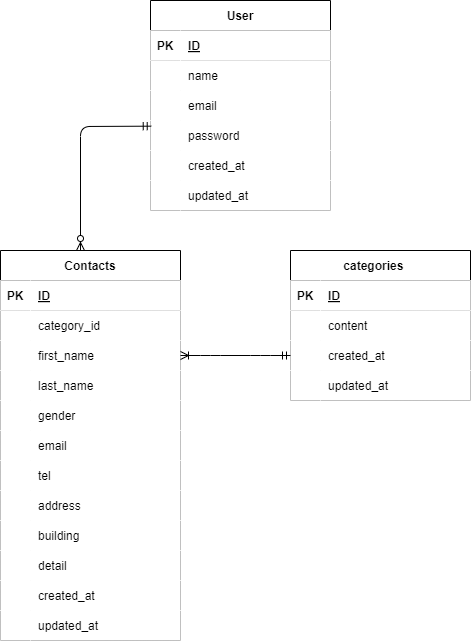

The diagram above was exported from draw.io. Its source (the exported page's mxGraphModel, read from the mxfile embedded in the PNG):
<mxGraphModel dx="574" dy="611" grid="1" gridSize="10" guides="1" tooltips="1" connect="1" arrows="1" fold="1" page="1" pageScale="1" pageWidth="1169" pageHeight="827" math="0" shadow="0">
  <root>
    <mxCell id="0" />
    <mxCell id="1" parent="0" />
    <mxCell id="2" value="Contacts" style="shape=table;startSize=30;container=1;collapsible=1;childLayout=tableLayout;fixedRows=1;rowLines=0;fontStyle=1;align=center;resizeLast=1;fontColor=#000000;strokeColor=#000000;labelBackgroundColor=none;fillColor=#FFFFFF;" vertex="1" parent="1">
      <mxGeometry x="280" y="360" width="180" height="390" as="geometry" />
    </mxCell>
    <mxCell id="3" value="" style="shape=tableRow;horizontal=0;startSize=0;swimlaneHead=0;swimlaneBody=0;fillColor=#FFFFFF;collapsible=0;dropTarget=0;points=[[0,0.5],[1,0.5]];portConstraint=eastwest;top=0;left=0;right=0;bottom=1;fontColor=#000000;strokeColor=#000000;labelBackgroundColor=none;" vertex="1" parent="2">
      <mxGeometry y="30" width="180" height="30" as="geometry" />
    </mxCell>
    <mxCell id="4" value="PK" style="shape=partialRectangle;connectable=0;fillColor=#FFFFFF;top=0;left=0;bottom=0;right=0;fontStyle=1;overflow=hidden;fontColor=#000000;strokeColor=#000000;labelBackgroundColor=none;" vertex="1" parent="3">
      <mxGeometry width="30" height="30" as="geometry">
        <mxRectangle width="30" height="30" as="alternateBounds" />
      </mxGeometry>
    </mxCell>
    <mxCell id="5" value="ID" style="shape=partialRectangle;connectable=0;fillColor=#FFFFFF;top=0;left=0;bottom=0;right=0;align=left;spacingLeft=6;fontStyle=5;overflow=hidden;fontColor=#000000;strokeColor=#000000;labelBackgroundColor=none;" vertex="1" parent="3">
      <mxGeometry x="30" width="150" height="30" as="geometry">
        <mxRectangle width="150" height="30" as="alternateBounds" />
      </mxGeometry>
    </mxCell>
    <mxCell id="6" value="" style="shape=tableRow;horizontal=0;startSize=0;swimlaneHead=0;swimlaneBody=0;fillColor=#FFFFFF;collapsible=0;dropTarget=0;points=[[0,0.5],[1,0.5]];portConstraint=eastwest;top=0;left=0;right=0;bottom=0;fontColor=#000000;strokeColor=#000000;labelBackgroundColor=none;" vertex="1" parent="2">
      <mxGeometry y="60" width="180" height="30" as="geometry" />
    </mxCell>
    <mxCell id="7" value="" style="shape=partialRectangle;connectable=0;fillColor=#FFFFFF;top=0;left=0;bottom=0;right=0;editable=1;overflow=hidden;fontColor=#000000;strokeColor=#000000;labelBackgroundColor=none;" vertex="1" parent="6">
      <mxGeometry width="30" height="30" as="geometry">
        <mxRectangle width="30" height="30" as="alternateBounds" />
      </mxGeometry>
    </mxCell>
    <mxCell id="8" value="category_id " style="shape=partialRectangle;connectable=0;fillColor=#FFFFFF;top=0;left=0;bottom=0;right=0;align=left;spacingLeft=6;overflow=hidden;fontColor=#000000;strokeColor=#000000;labelBackgroundColor=none;" vertex="1" parent="6">
      <mxGeometry x="30" width="150" height="30" as="geometry">
        <mxRectangle width="150" height="30" as="alternateBounds" />
      </mxGeometry>
    </mxCell>
    <mxCell id="9" value="" style="shape=tableRow;horizontal=0;startSize=0;swimlaneHead=0;swimlaneBody=0;fillColor=#FFFFFF;collapsible=0;dropTarget=0;points=[[0,0.5],[1,0.5]];portConstraint=eastwest;top=0;left=0;right=0;bottom=0;fontColor=#000000;strokeColor=#000000;labelBackgroundColor=none;" vertex="1" parent="2">
      <mxGeometry y="90" width="180" height="30" as="geometry" />
    </mxCell>
    <mxCell id="10" value="" style="shape=partialRectangle;connectable=0;fillColor=#FFFFFF;top=0;left=0;bottom=0;right=0;editable=1;overflow=hidden;fontColor=#000000;strokeColor=#000000;labelBackgroundColor=none;" vertex="1" parent="9">
      <mxGeometry width="30" height="30" as="geometry">
        <mxRectangle width="30" height="30" as="alternateBounds" />
      </mxGeometry>
    </mxCell>
    <mxCell id="11" value="first_name                            " style="shape=partialRectangle;connectable=0;fillColor=#FFFFFF;top=0;left=0;bottom=0;right=0;align=left;spacingLeft=6;overflow=hidden;fontColor=#000000;strokeColor=#000000;labelBackgroundColor=none;" vertex="1" parent="9">
      <mxGeometry x="30" width="150" height="30" as="geometry">
        <mxRectangle width="150" height="30" as="alternateBounds" />
      </mxGeometry>
    </mxCell>
    <mxCell id="12" value="" style="shape=tableRow;horizontal=0;startSize=0;swimlaneHead=0;swimlaneBody=0;fillColor=#FFFFFF;collapsible=0;dropTarget=0;points=[[0,0.5],[1,0.5]];portConstraint=eastwest;top=0;left=0;right=0;bottom=0;fontColor=#000000;strokeColor=#000000;labelBackgroundColor=none;" vertex="1" parent="2">
      <mxGeometry y="120" width="180" height="30" as="geometry" />
    </mxCell>
    <mxCell id="13" value="" style="shape=partialRectangle;connectable=0;fillColor=#FFFFFF;top=0;left=0;bottom=0;right=0;editable=1;overflow=hidden;fontColor=#000000;strokeColor=#000000;labelBackgroundColor=none;" vertex="1" parent="12">
      <mxGeometry width="30" height="30" as="geometry">
        <mxRectangle width="30" height="30" as="alternateBounds" />
      </mxGeometry>
    </mxCell>
    <mxCell id="14" value="last_name    " style="shape=partialRectangle;connectable=0;fillColor=#FFFFFF;top=0;left=0;bottom=0;right=0;align=left;spacingLeft=6;overflow=hidden;fontColor=#000000;strokeColor=#000000;labelBackgroundColor=none;" vertex="1" parent="12">
      <mxGeometry x="30" width="150" height="30" as="geometry">
        <mxRectangle width="150" height="30" as="alternateBounds" />
      </mxGeometry>
    </mxCell>
    <mxCell id="31" style="shape=tableRow;horizontal=0;startSize=0;swimlaneHead=0;swimlaneBody=0;fillColor=#FFFFFF;collapsible=0;dropTarget=0;points=[[0,0.5],[1,0.5]];portConstraint=eastwest;top=0;left=0;right=0;bottom=0;fontColor=#000000;strokeColor=#000000;labelBackgroundColor=none;" vertex="1" parent="2">
      <mxGeometry y="150" width="180" height="30" as="geometry" />
    </mxCell>
    <mxCell id="32" style="shape=partialRectangle;connectable=0;fillColor=#FFFFFF;top=0;left=0;bottom=0;right=0;editable=1;overflow=hidden;fontColor=#000000;strokeColor=#000000;labelBackgroundColor=none;" vertex="1" parent="31">
      <mxGeometry width="30" height="30" as="geometry">
        <mxRectangle width="30" height="30" as="alternateBounds" />
      </mxGeometry>
    </mxCell>
    <mxCell id="33" value="gender" style="shape=partialRectangle;connectable=0;fillColor=#FFFFFF;top=0;left=0;bottom=0;right=0;align=left;spacingLeft=6;overflow=hidden;fontColor=#000000;strokeColor=#000000;labelBackgroundColor=none;" vertex="1" parent="31">
      <mxGeometry x="30" width="150" height="30" as="geometry">
        <mxRectangle width="150" height="30" as="alternateBounds" />
      </mxGeometry>
    </mxCell>
    <mxCell id="37" style="shape=tableRow;horizontal=0;startSize=0;swimlaneHead=0;swimlaneBody=0;fillColor=#FFFFFF;collapsible=0;dropTarget=0;points=[[0,0.5],[1,0.5]];portConstraint=eastwest;top=0;left=0;right=0;bottom=0;fontColor=#000000;strokeColor=#000000;labelBackgroundColor=none;" vertex="1" parent="2">
      <mxGeometry y="180" width="180" height="30" as="geometry" />
    </mxCell>
    <mxCell id="38" style="shape=partialRectangle;connectable=0;fillColor=#FFFFFF;top=0;left=0;bottom=0;right=0;editable=1;overflow=hidden;fontColor=#000000;strokeColor=#000000;labelBackgroundColor=none;" vertex="1" parent="37">
      <mxGeometry width="30" height="30" as="geometry">
        <mxRectangle width="30" height="30" as="alternateBounds" />
      </mxGeometry>
    </mxCell>
    <mxCell id="39" value="email" style="shape=partialRectangle;connectable=0;fillColor=#FFFFFF;top=0;left=0;bottom=0;right=0;align=left;spacingLeft=6;overflow=hidden;fontColor=#000000;strokeColor=#000000;labelBackgroundColor=none;" vertex="1" parent="37">
      <mxGeometry x="30" width="150" height="30" as="geometry">
        <mxRectangle width="150" height="30" as="alternateBounds" />
      </mxGeometry>
    </mxCell>
    <mxCell id="34" style="shape=tableRow;horizontal=0;startSize=0;swimlaneHead=0;swimlaneBody=0;fillColor=#FFFFFF;collapsible=0;dropTarget=0;points=[[0,0.5],[1,0.5]];portConstraint=eastwest;top=0;left=0;right=0;bottom=0;fontColor=#000000;strokeColor=#000000;labelBackgroundColor=none;" vertex="1" parent="2">
      <mxGeometry y="210" width="180" height="30" as="geometry" />
    </mxCell>
    <mxCell id="35" style="shape=partialRectangle;connectable=0;fillColor=#FFFFFF;top=0;left=0;bottom=0;right=0;editable=1;overflow=hidden;fontColor=#000000;strokeColor=#000000;labelBackgroundColor=none;" vertex="1" parent="34">
      <mxGeometry width="30" height="30" as="geometry">
        <mxRectangle width="30" height="30" as="alternateBounds" />
      </mxGeometry>
    </mxCell>
    <mxCell id="36" value="tel" style="shape=partialRectangle;connectable=0;fillColor=#FFFFFF;top=0;left=0;bottom=0;right=0;align=left;spacingLeft=6;overflow=hidden;fontColor=#000000;strokeColor=#000000;labelBackgroundColor=none;" vertex="1" parent="34">
      <mxGeometry x="30" width="150" height="30" as="geometry">
        <mxRectangle width="150" height="30" as="alternateBounds" />
      </mxGeometry>
    </mxCell>
    <mxCell id="28" style="shape=tableRow;horizontal=0;startSize=0;swimlaneHead=0;swimlaneBody=0;fillColor=#FFFFFF;collapsible=0;dropTarget=0;points=[[0,0.5],[1,0.5]];portConstraint=eastwest;top=0;left=0;right=0;bottom=0;fontColor=#000000;strokeColor=#000000;labelBackgroundColor=none;" vertex="1" parent="2">
      <mxGeometry y="240" width="180" height="30" as="geometry" />
    </mxCell>
    <mxCell id="29" style="shape=partialRectangle;connectable=0;fillColor=#FFFFFF;top=0;left=0;bottom=0;right=0;editable=1;overflow=hidden;fontColor=#000000;strokeColor=#000000;labelBackgroundColor=none;" vertex="1" parent="28">
      <mxGeometry width="30" height="30" as="geometry">
        <mxRectangle width="30" height="30" as="alternateBounds" />
      </mxGeometry>
    </mxCell>
    <mxCell id="30" value="address" style="shape=partialRectangle;connectable=0;fillColor=#FFFFFF;top=0;left=0;bottom=0;right=0;align=left;spacingLeft=6;overflow=hidden;fontColor=#000000;strokeColor=#000000;labelBackgroundColor=none;" vertex="1" parent="28">
      <mxGeometry x="30" width="150" height="30" as="geometry">
        <mxRectangle width="150" height="30" as="alternateBounds" />
      </mxGeometry>
    </mxCell>
    <mxCell id="49" style="shape=tableRow;horizontal=0;startSize=0;swimlaneHead=0;swimlaneBody=0;fillColor=#FFFFFF;collapsible=0;dropTarget=0;points=[[0,0.5],[1,0.5]];portConstraint=eastwest;top=0;left=0;right=0;bottom=0;fontColor=#000000;strokeColor=#000000;labelBackgroundColor=none;" vertex="1" parent="2">
      <mxGeometry y="270" width="180" height="30" as="geometry" />
    </mxCell>
    <mxCell id="50" style="shape=partialRectangle;connectable=0;fillColor=#FFFFFF;top=0;left=0;bottom=0;right=0;editable=1;overflow=hidden;fontColor=#000000;strokeColor=#000000;labelBackgroundColor=none;" vertex="1" parent="49">
      <mxGeometry width="30" height="30" as="geometry">
        <mxRectangle width="30" height="30" as="alternateBounds" />
      </mxGeometry>
    </mxCell>
    <mxCell id="51" value="building" style="shape=partialRectangle;connectable=0;fillColor=#FFFFFF;top=0;left=0;bottom=0;right=0;align=left;spacingLeft=6;overflow=hidden;fontColor=#000000;strokeColor=#000000;labelBackgroundColor=none;" vertex="1" parent="49">
      <mxGeometry x="30" width="150" height="30" as="geometry">
        <mxRectangle width="150" height="30" as="alternateBounds" />
      </mxGeometry>
    </mxCell>
    <mxCell id="46" style="shape=tableRow;horizontal=0;startSize=0;swimlaneHead=0;swimlaneBody=0;fillColor=#FFFFFF;collapsible=0;dropTarget=0;points=[[0,0.5],[1,0.5]];portConstraint=eastwest;top=0;left=0;right=0;bottom=0;fontColor=#000000;strokeColor=#000000;labelBackgroundColor=none;" vertex="1" parent="2">
      <mxGeometry y="300" width="180" height="30" as="geometry" />
    </mxCell>
    <mxCell id="47" style="shape=partialRectangle;connectable=0;fillColor=#FFFFFF;top=0;left=0;bottom=0;right=0;editable=1;overflow=hidden;fontColor=#000000;strokeColor=#000000;labelBackgroundColor=none;" vertex="1" parent="46">
      <mxGeometry width="30" height="30" as="geometry">
        <mxRectangle width="30" height="30" as="alternateBounds" />
      </mxGeometry>
    </mxCell>
    <mxCell id="48" value="detail" style="shape=partialRectangle;connectable=0;fillColor=#FFFFFF;top=0;left=0;bottom=0;right=0;align=left;spacingLeft=6;overflow=hidden;fontColor=#000000;strokeColor=#000000;labelBackgroundColor=none;" vertex="1" parent="46">
      <mxGeometry x="30" width="150" height="30" as="geometry">
        <mxRectangle width="150" height="30" as="alternateBounds" />
      </mxGeometry>
    </mxCell>
    <mxCell id="43" style="shape=tableRow;horizontal=0;startSize=0;swimlaneHead=0;swimlaneBody=0;fillColor=#FFFFFF;collapsible=0;dropTarget=0;points=[[0,0.5],[1,0.5]];portConstraint=eastwest;top=0;left=0;right=0;bottom=0;fontColor=#000000;strokeColor=#000000;labelBackgroundColor=none;" vertex="1" parent="2">
      <mxGeometry y="330" width="180" height="30" as="geometry" />
    </mxCell>
    <mxCell id="44" style="shape=partialRectangle;connectable=0;fillColor=#FFFFFF;top=0;left=0;bottom=0;right=0;editable=1;overflow=hidden;fontColor=#000000;strokeColor=#000000;labelBackgroundColor=none;" vertex="1" parent="43">
      <mxGeometry width="30" height="30" as="geometry">
        <mxRectangle width="30" height="30" as="alternateBounds" />
      </mxGeometry>
    </mxCell>
    <mxCell id="45" value="created_at" style="shape=partialRectangle;connectable=0;fillColor=#FFFFFF;top=0;left=0;bottom=0;right=0;align=left;spacingLeft=6;overflow=hidden;fontColor=#000000;strokeColor=#000000;labelBackgroundColor=none;" vertex="1" parent="43">
      <mxGeometry x="30" width="150" height="30" as="geometry">
        <mxRectangle width="150" height="30" as="alternateBounds" />
      </mxGeometry>
    </mxCell>
    <mxCell id="40" style="shape=tableRow;horizontal=0;startSize=0;swimlaneHead=0;swimlaneBody=0;fillColor=#FFFFFF;collapsible=0;dropTarget=0;points=[[0,0.5],[1,0.5]];portConstraint=eastwest;top=0;left=0;right=0;bottom=0;fontColor=#000000;strokeColor=#000000;labelBackgroundColor=none;" vertex="1" parent="2">
      <mxGeometry y="360" width="180" height="30" as="geometry" />
    </mxCell>
    <mxCell id="41" style="shape=partialRectangle;connectable=0;fillColor=#FFFFFF;top=0;left=0;bottom=0;right=0;editable=1;overflow=hidden;fontColor=#000000;strokeColor=#000000;labelBackgroundColor=none;" vertex="1" parent="40">
      <mxGeometry width="30" height="30" as="geometry">
        <mxRectangle width="30" height="30" as="alternateBounds" />
      </mxGeometry>
    </mxCell>
    <mxCell id="42" value="updated_at" style="shape=partialRectangle;connectable=0;fillColor=#FFFFFF;top=0;left=0;bottom=0;right=0;align=left;spacingLeft=6;overflow=hidden;fontColor=#000000;strokeColor=#000000;labelBackgroundColor=none;" vertex="1" parent="40">
      <mxGeometry x="30" width="150" height="30" as="geometry">
        <mxRectangle width="150" height="30" as="alternateBounds" />
      </mxGeometry>
    </mxCell>
    <mxCell id="15" value="categories    " style="shape=table;startSize=30;container=1;collapsible=1;childLayout=tableLayout;fixedRows=1;rowLines=0;fontStyle=1;align=center;resizeLast=1;fontColor=#000000;strokeColor=#000000;labelBackgroundColor=none;fillColor=#FFFFFF;" vertex="1" parent="1">
      <mxGeometry x="570" y="360" width="180" height="150" as="geometry" />
    </mxCell>
    <mxCell id="16" value="" style="shape=tableRow;horizontal=0;startSize=0;swimlaneHead=0;swimlaneBody=0;fillColor=#FFFFFF;collapsible=0;dropTarget=0;points=[[0,0.5],[1,0.5]];portConstraint=eastwest;top=0;left=0;right=0;bottom=1;fontColor=#000000;strokeColor=#000000;labelBackgroundColor=none;" vertex="1" parent="15">
      <mxGeometry y="30" width="180" height="30" as="geometry" />
    </mxCell>
    <mxCell id="17" value="PK" style="shape=partialRectangle;connectable=0;fillColor=#FFFFFF;top=0;left=0;bottom=0;right=0;fontStyle=1;overflow=hidden;fontColor=#000000;strokeColor=#000000;labelBackgroundColor=none;" vertex="1" parent="16">
      <mxGeometry width="30" height="30" as="geometry">
        <mxRectangle width="30" height="30" as="alternateBounds" />
      </mxGeometry>
    </mxCell>
    <mxCell id="18" value="ID" style="shape=partialRectangle;connectable=0;fillColor=#FFFFFF;top=0;left=0;bottom=0;right=0;align=left;spacingLeft=6;fontStyle=5;overflow=hidden;fontColor=#000000;strokeColor=#000000;labelBackgroundColor=none;" vertex="1" parent="16">
      <mxGeometry x="30" width="150" height="30" as="geometry">
        <mxRectangle width="150" height="30" as="alternateBounds" />
      </mxGeometry>
    </mxCell>
    <mxCell id="19" value="" style="shape=tableRow;horizontal=0;startSize=0;swimlaneHead=0;swimlaneBody=0;fillColor=#FFFFFF;collapsible=0;dropTarget=0;points=[[0,0.5],[1,0.5]];portConstraint=eastwest;top=0;left=0;right=0;bottom=0;fontColor=#000000;strokeColor=#000000;labelBackgroundColor=none;" vertex="1" parent="15">
      <mxGeometry y="60" width="180" height="30" as="geometry" />
    </mxCell>
    <mxCell id="20" value="" style="shape=partialRectangle;connectable=0;fillColor=#FFFFFF;top=0;left=0;bottom=0;right=0;editable=1;overflow=hidden;fontColor=#000000;strokeColor=#000000;labelBackgroundColor=none;" vertex="1" parent="19">
      <mxGeometry width="30" height="30" as="geometry">
        <mxRectangle width="30" height="30" as="alternateBounds" />
      </mxGeometry>
    </mxCell>
    <mxCell id="21" value="content" style="shape=partialRectangle;connectable=0;fillColor=#FFFFFF;top=0;left=0;bottom=0;right=0;align=left;spacingLeft=6;overflow=hidden;fontColor=#000000;strokeColor=#000000;labelBackgroundColor=none;" vertex="1" parent="19">
      <mxGeometry x="30" width="150" height="30" as="geometry">
        <mxRectangle width="150" height="30" as="alternateBounds" />
      </mxGeometry>
    </mxCell>
    <mxCell id="22" value="" style="shape=tableRow;horizontal=0;startSize=0;swimlaneHead=0;swimlaneBody=0;fillColor=#FFFFFF;collapsible=0;dropTarget=0;points=[[0,0.5],[1,0.5]];portConstraint=eastwest;top=0;left=0;right=0;bottom=0;fontColor=#000000;strokeColor=#000000;labelBackgroundColor=none;" vertex="1" parent="15">
      <mxGeometry y="90" width="180" height="30" as="geometry" />
    </mxCell>
    <mxCell id="23" value="" style="shape=partialRectangle;connectable=0;fillColor=#FFFFFF;top=0;left=0;bottom=0;right=0;editable=1;overflow=hidden;fontColor=#000000;strokeColor=#000000;labelBackgroundColor=none;" vertex="1" parent="22">
      <mxGeometry width="30" height="30" as="geometry">
        <mxRectangle width="30" height="30" as="alternateBounds" />
      </mxGeometry>
    </mxCell>
    <mxCell id="24" value="created_at" style="shape=partialRectangle;connectable=0;fillColor=#FFFFFF;top=0;left=0;bottom=0;right=0;align=left;spacingLeft=6;overflow=hidden;fontColor=#000000;strokeColor=#000000;labelBackgroundColor=none;" vertex="1" parent="22">
      <mxGeometry x="30" width="150" height="30" as="geometry">
        <mxRectangle width="150" height="30" as="alternateBounds" />
      </mxGeometry>
    </mxCell>
    <mxCell id="25" value="" style="shape=tableRow;horizontal=0;startSize=0;swimlaneHead=0;swimlaneBody=0;fillColor=#FFFFFF;collapsible=0;dropTarget=0;points=[[0,0.5],[1,0.5]];portConstraint=eastwest;top=0;left=0;right=0;bottom=0;fontColor=#000000;strokeColor=#000000;labelBackgroundColor=none;" vertex="1" parent="15">
      <mxGeometry y="120" width="180" height="30" as="geometry" />
    </mxCell>
    <mxCell id="26" value="" style="shape=partialRectangle;connectable=0;fillColor=#FFFFFF;top=0;left=0;bottom=0;right=0;editable=1;overflow=hidden;fontColor=#000000;strokeColor=#000000;labelBackgroundColor=none;" vertex="1" parent="25">
      <mxGeometry width="30" height="30" as="geometry">
        <mxRectangle width="30" height="30" as="alternateBounds" />
      </mxGeometry>
    </mxCell>
    <mxCell id="27" value="updated_at" style="shape=partialRectangle;connectable=0;fillColor=#FFFFFF;top=0;left=0;bottom=0;right=0;align=left;spacingLeft=6;overflow=hidden;fontColor=#000000;strokeColor=#000000;labelBackgroundColor=none;" vertex="1" parent="25">
      <mxGeometry x="30" width="150" height="30" as="geometry">
        <mxRectangle width="150" height="30" as="alternateBounds" />
      </mxGeometry>
    </mxCell>
    <mxCell id="53" value="" style="edgeStyle=entityRelationEdgeStyle;fontSize=12;html=1;endArrow=ERoneToMany;startArrow=ERmandOne;entryX=1;entryY=0.5;entryDx=0;entryDy=0;strokeColor=#000000;exitX=0;exitY=0.5;exitDx=0;exitDy=0;fontColor=#000000;labelBackgroundColor=#ddd8e4;" edge="1" parent="1" source="22" target="9">
      <mxGeometry width="100" height="100" relative="1" as="geometry">
        <mxPoint x="560" y="180" as="sourcePoint" />
        <mxPoint x="520" y="150" as="targetPoint" />
      </mxGeometry>
    </mxCell>
    <mxCell id="56" value="User" style="shape=table;startSize=30;container=1;collapsible=1;childLayout=tableLayout;fixedRows=1;rowLines=0;fontStyle=1;align=center;resizeLast=1;fontColor=#000000;fillColor=#FFFFFF;strokeColor=default;strokeWidth=1;labelBorderColor=none;" vertex="1" parent="1">
      <mxGeometry x="430" y="110" width="180" height="210" as="geometry" />
    </mxCell>
    <mxCell id="57" value="" style="shape=tableRow;horizontal=0;startSize=0;swimlaneHead=0;swimlaneBody=0;fillColor=#FFFFFF;collapsible=0;dropTarget=0;points=[[0,0.5],[1,0.5]];portConstraint=eastwest;top=0;left=0;right=0;bottom=1;fontColor=#000000;strokeColor=#000000;strokeWidth=1;labelBorderColor=none;" vertex="1" parent="56">
      <mxGeometry y="30" width="180" height="30" as="geometry" />
    </mxCell>
    <mxCell id="58" value="PK" style="shape=partialRectangle;connectable=0;fillColor=#FFFFFF;top=0;left=0;bottom=0;right=0;fontStyle=1;overflow=hidden;fontColor=#000000;strokeColor=#000000;strokeWidth=1;labelBorderColor=none;" vertex="1" parent="57">
      <mxGeometry width="30" height="30" as="geometry">
        <mxRectangle width="30" height="30" as="alternateBounds" />
      </mxGeometry>
    </mxCell>
    <mxCell id="59" value="ID" style="shape=partialRectangle;connectable=0;fillColor=#FFFFFF;top=0;left=0;bottom=0;right=0;align=left;spacingLeft=6;fontStyle=5;overflow=hidden;fontColor=#000000;strokeColor=#000000;strokeWidth=1;labelBorderColor=none;" vertex="1" parent="57">
      <mxGeometry x="30" width="150" height="30" as="geometry">
        <mxRectangle width="150" height="30" as="alternateBounds" />
      </mxGeometry>
    </mxCell>
    <mxCell id="60" value="" style="shape=tableRow;horizontal=0;startSize=0;swimlaneHead=0;swimlaneBody=0;fillColor=#FFFFFF;collapsible=0;dropTarget=0;points=[[0,0.5],[1,0.5]];portConstraint=eastwest;top=0;left=0;right=0;bottom=0;fontColor=#000000;strokeColor=#000000;strokeWidth=1;labelBorderColor=none;" vertex="1" parent="56">
      <mxGeometry y="60" width="180" height="30" as="geometry" />
    </mxCell>
    <mxCell id="61" value="" style="shape=partialRectangle;connectable=0;fillColor=#FFFFFF;top=0;left=0;bottom=0;right=0;editable=1;overflow=hidden;fontColor=#000000;strokeColor=#000000;strokeWidth=1;labelBorderColor=none;" vertex="1" parent="60">
      <mxGeometry width="30" height="30" as="geometry">
        <mxRectangle width="30" height="30" as="alternateBounds" />
      </mxGeometry>
    </mxCell>
    <mxCell id="62" value="name" style="shape=partialRectangle;connectable=0;fillColor=#FFFFFF;top=0;left=0;bottom=0;right=0;align=left;spacingLeft=6;overflow=hidden;fontColor=#000000;strokeColor=#000000;strokeWidth=1;labelBorderColor=none;" vertex="1" parent="60">
      <mxGeometry x="30" width="150" height="30" as="geometry">
        <mxRectangle width="150" height="30" as="alternateBounds" />
      </mxGeometry>
    </mxCell>
    <mxCell id="63" value="" style="shape=tableRow;horizontal=0;startSize=0;swimlaneHead=0;swimlaneBody=0;fillColor=#FFFFFF;collapsible=0;dropTarget=0;points=[[0,0.5],[1,0.5]];portConstraint=eastwest;top=0;left=0;right=0;bottom=0;fontColor=#000000;strokeColor=#000000;strokeWidth=1;labelBorderColor=none;" vertex="1" parent="56">
      <mxGeometry y="90" width="180" height="30" as="geometry" />
    </mxCell>
    <mxCell id="64" value="" style="shape=partialRectangle;connectable=0;fillColor=#FFFFFF;top=0;left=0;bottom=0;right=0;editable=1;overflow=hidden;fontColor=#000000;strokeColor=#000000;strokeWidth=1;labelBorderColor=none;" vertex="1" parent="63">
      <mxGeometry width="30" height="30" as="geometry">
        <mxRectangle width="30" height="30" as="alternateBounds" />
      </mxGeometry>
    </mxCell>
    <mxCell id="65" value="email" style="shape=partialRectangle;connectable=0;fillColor=#FFFFFF;top=0;left=0;bottom=0;right=0;align=left;spacingLeft=6;overflow=hidden;fontColor=#000000;strokeColor=#000000;strokeWidth=1;labelBorderColor=none;" vertex="1" parent="63">
      <mxGeometry x="30" width="150" height="30" as="geometry">
        <mxRectangle width="150" height="30" as="alternateBounds" />
      </mxGeometry>
    </mxCell>
    <mxCell id="66" value="" style="shape=tableRow;horizontal=0;startSize=0;swimlaneHead=0;swimlaneBody=0;fillColor=#FFFFFF;collapsible=0;dropTarget=0;points=[[0,0.5],[1,0.5]];portConstraint=eastwest;top=0;left=0;right=0;bottom=0;fontColor=#000000;strokeColor=#000000;strokeWidth=1;labelBorderColor=none;" vertex="1" parent="56">
      <mxGeometry y="120" width="180" height="30" as="geometry" />
    </mxCell>
    <mxCell id="67" value="" style="shape=partialRectangle;connectable=0;fillColor=#FFFFFF;top=0;left=0;bottom=0;right=0;editable=1;overflow=hidden;fontColor=#000000;strokeColor=#000000;strokeWidth=1;labelBorderColor=none;" vertex="1" parent="66">
      <mxGeometry width="30" height="30" as="geometry">
        <mxRectangle width="30" height="30" as="alternateBounds" />
      </mxGeometry>
    </mxCell>
    <mxCell id="68" value="password" style="shape=partialRectangle;connectable=0;fillColor=#FFFFFF;top=0;left=0;bottom=0;right=0;align=left;spacingLeft=6;overflow=hidden;fontColor=#000000;strokeColor=#000000;strokeWidth=1;labelBorderColor=none;" vertex="1" parent="66">
      <mxGeometry x="30" width="150" height="30" as="geometry">
        <mxRectangle width="150" height="30" as="alternateBounds" />
      </mxGeometry>
    </mxCell>
    <mxCell id="72" style="shape=tableRow;horizontal=0;startSize=0;swimlaneHead=0;swimlaneBody=0;fillColor=#FFFFFF;collapsible=0;dropTarget=0;points=[[0,0.5],[1,0.5]];portConstraint=eastwest;top=0;left=0;right=0;bottom=0;fontColor=#000000;strokeColor=#000000;strokeWidth=1;labelBorderColor=none;" vertex="1" parent="56">
      <mxGeometry y="150" width="180" height="30" as="geometry" />
    </mxCell>
    <mxCell id="73" style="shape=partialRectangle;connectable=0;fillColor=#FFFFFF;top=0;left=0;bottom=0;right=0;editable=1;overflow=hidden;fontColor=#000000;strokeColor=#000000;strokeWidth=1;labelBorderColor=none;" vertex="1" parent="72">
      <mxGeometry width="30" height="30" as="geometry">
        <mxRectangle width="30" height="30" as="alternateBounds" />
      </mxGeometry>
    </mxCell>
    <mxCell id="74" value="created_at" style="shape=partialRectangle;connectable=0;fillColor=#FFFFFF;top=0;left=0;bottom=0;right=0;align=left;spacingLeft=6;overflow=hidden;fontColor=#000000;strokeColor=#000000;strokeWidth=1;labelBorderColor=none;" vertex="1" parent="72">
      <mxGeometry x="30" width="150" height="30" as="geometry">
        <mxRectangle width="150" height="30" as="alternateBounds" />
      </mxGeometry>
    </mxCell>
    <mxCell id="69" style="shape=tableRow;horizontal=0;startSize=0;swimlaneHead=0;swimlaneBody=0;fillColor=#FFFFFF;collapsible=0;dropTarget=0;points=[[0,0.5],[1,0.5]];portConstraint=eastwest;top=0;left=0;right=0;bottom=0;fontColor=#000000;strokeColor=default;strokeWidth=1;labelBorderColor=none;" vertex="1" parent="56">
      <mxGeometry y="180" width="180" height="30" as="geometry" />
    </mxCell>
    <mxCell id="70" style="shape=partialRectangle;connectable=0;fillColor=#FFFFFF;top=0;left=0;bottom=0;right=0;editable=1;overflow=hidden;fontColor=#000000;strokeColor=default;strokeWidth=1;labelBorderColor=none;" vertex="1" parent="69">
      <mxGeometry width="30" height="30" as="geometry">
        <mxRectangle width="30" height="30" as="alternateBounds" />
      </mxGeometry>
    </mxCell>
    <mxCell id="71" value="updated_at" style="shape=partialRectangle;connectable=0;fillColor=#FFFFFF;top=0;left=0;bottom=0;right=0;align=left;spacingLeft=6;overflow=hidden;fontColor=#000000;strokeColor=default;strokeWidth=1;labelBorderColor=none;" vertex="1" parent="69">
      <mxGeometry x="30" width="150" height="30" as="geometry">
        <mxRectangle width="150" height="30" as="alternateBounds" />
      </mxGeometry>
    </mxCell>
    <mxCell id="76" value="" style="fontSize=12;html=1;endArrow=ERzeroToMany;startArrow=ERmandOne;strokeColor=#000000;exitX=0.004;exitY=0.189;exitDx=0;exitDy=0;exitPerimeter=0;labelBackgroundColor=default;" edge="1" parent="1" source="66">
      <mxGeometry width="100" height="100" relative="1" as="geometry">
        <mxPoint x="430" y="370" as="sourcePoint" />
        <mxPoint x="360" y="360" as="targetPoint" />
        <Array as="points">
          <mxPoint x="360" y="236" />
        </Array>
      </mxGeometry>
    </mxCell>
  </root>
</mxGraphModel>